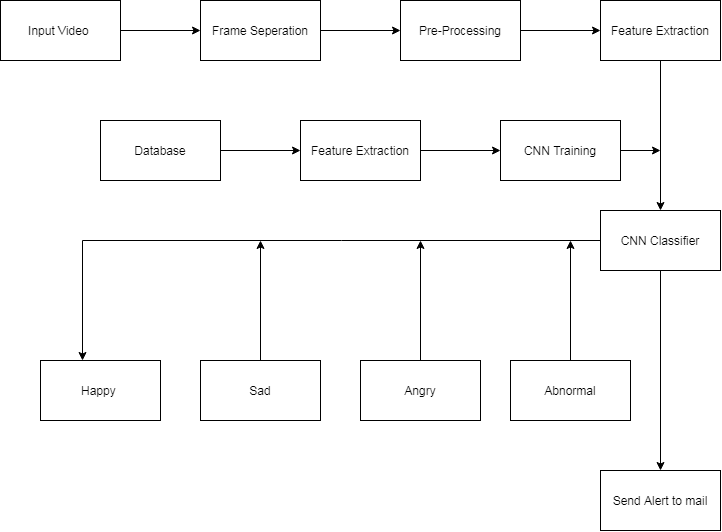

The diagram above was exported from draw.io. Its source (the exported page's mxGraphModel, read from the mxfile embedded in the PNG):
<mxGraphModel dx="1240" dy="689" grid="1" gridSize="10" guides="1" tooltips="1" connect="1" arrows="1" fold="1" page="1" pageScale="1" pageWidth="850" pageHeight="1100" math="0" shadow="0">
  <root>
    <mxCell id="0" />
    <mxCell id="1" parent="0" />
    <mxCell id="XcDXK6JU4V-bdjAcxzB9-3" value="" style="edgeStyle=orthogonalEdgeStyle;rounded=0;orthogonalLoop=1;jettySize=auto;html=1;" parent="1" source="XcDXK6JU4V-bdjAcxzB9-1" target="XcDXK6JU4V-bdjAcxzB9-2" edge="1">
      <mxGeometry relative="1" as="geometry" />
    </mxCell>
    <mxCell id="XcDXK6JU4V-bdjAcxzB9-1" value="Input Video&amp;nbsp;" style="rounded=0;whiteSpace=wrap;html=1;" parent="1" vertex="1">
      <mxGeometry x="80" y="120" width="120" height="60" as="geometry" />
    </mxCell>
    <mxCell id="XcDXK6JU4V-bdjAcxzB9-5" value="" style="edgeStyle=orthogonalEdgeStyle;rounded=0;orthogonalLoop=1;jettySize=auto;html=1;" parent="1" source="XcDXK6JU4V-bdjAcxzB9-2" target="XcDXK6JU4V-bdjAcxzB9-4" edge="1">
      <mxGeometry relative="1" as="geometry" />
    </mxCell>
    <mxCell id="XcDXK6JU4V-bdjAcxzB9-2" value="Frame Seperation" style="whiteSpace=wrap;html=1;rounded=0;" parent="1" vertex="1">
      <mxGeometry x="280" y="120" width="120" height="60" as="geometry" />
    </mxCell>
    <mxCell id="XcDXK6JU4V-bdjAcxzB9-7" value="" style="edgeStyle=orthogonalEdgeStyle;rounded=0;orthogonalLoop=1;jettySize=auto;html=1;" parent="1" source="XcDXK6JU4V-bdjAcxzB9-4" target="XcDXK6JU4V-bdjAcxzB9-6" edge="1">
      <mxGeometry relative="1" as="geometry" />
    </mxCell>
    <mxCell id="XcDXK6JU4V-bdjAcxzB9-4" value="Pre-Processing" style="whiteSpace=wrap;html=1;rounded=0;" parent="1" vertex="1">
      <mxGeometry x="480" y="120" width="120" height="60" as="geometry" />
    </mxCell>
    <mxCell id="XcDXK6JU4V-bdjAcxzB9-14" value="" style="edgeStyle=orthogonalEdgeStyle;rounded=0;orthogonalLoop=1;jettySize=auto;html=1;" parent="1" source="XcDXK6JU4V-bdjAcxzB9-6" target="XcDXK6JU4V-bdjAcxzB9-13" edge="1">
      <mxGeometry relative="1" as="geometry" />
    </mxCell>
    <mxCell id="XcDXK6JU4V-bdjAcxzB9-6" value="Feature Extraction" style="whiteSpace=wrap;html=1;rounded=0;" parent="1" vertex="1">
      <mxGeometry x="680" y="120" width="120" height="60" as="geometry" />
    </mxCell>
    <mxCell id="XcDXK6JU4V-bdjAcxzB9-10" value="" style="edgeStyle=orthogonalEdgeStyle;rounded=0;orthogonalLoop=1;jettySize=auto;html=1;" parent="1" source="XcDXK6JU4V-bdjAcxzB9-8" target="XcDXK6JU4V-bdjAcxzB9-9" edge="1">
      <mxGeometry relative="1" as="geometry" />
    </mxCell>
    <mxCell id="XcDXK6JU4V-bdjAcxzB9-8" value="Database" style="rounded=0;whiteSpace=wrap;html=1;" parent="1" vertex="1">
      <mxGeometry x="180" y="240" width="120" height="60" as="geometry" />
    </mxCell>
    <mxCell id="XcDXK6JU4V-bdjAcxzB9-12" value="" style="edgeStyle=orthogonalEdgeStyle;rounded=0;orthogonalLoop=1;jettySize=auto;html=1;" parent="1" source="XcDXK6JU4V-bdjAcxzB9-9" target="XcDXK6JU4V-bdjAcxzB9-11" edge="1">
      <mxGeometry relative="1" as="geometry" />
    </mxCell>
    <mxCell id="XcDXK6JU4V-bdjAcxzB9-9" value="Feature Extraction" style="rounded=0;whiteSpace=wrap;html=1;" parent="1" vertex="1">
      <mxGeometry x="380" y="240" width="120" height="60" as="geometry" />
    </mxCell>
    <mxCell id="XcDXK6JU4V-bdjAcxzB9-15" style="edgeStyle=orthogonalEdgeStyle;rounded=0;orthogonalLoop=1;jettySize=auto;html=1;" parent="1" source="XcDXK6JU4V-bdjAcxzB9-11" edge="1">
      <mxGeometry relative="1" as="geometry">
        <mxPoint x="740" y="270" as="targetPoint" />
      </mxGeometry>
    </mxCell>
    <mxCell id="XcDXK6JU4V-bdjAcxzB9-11" value="CNN Training" style="rounded=0;whiteSpace=wrap;html=1;" parent="1" vertex="1">
      <mxGeometry x="580" y="240" width="120" height="60" as="geometry" />
    </mxCell>
    <mxCell id="XcDXK6JU4V-bdjAcxzB9-20" style="edgeStyle=orthogonalEdgeStyle;rounded=0;orthogonalLoop=1;jettySize=auto;html=1;entryX=0.35;entryY=0;entryDx=0;entryDy=0;entryPerimeter=0;" parent="1" source="XcDXK6JU4V-bdjAcxzB9-13" target="XcDXK6JU4V-bdjAcxzB9-16" edge="1">
      <mxGeometry relative="1" as="geometry">
        <Array as="points">
          <mxPoint x="162" y="360" />
        </Array>
      </mxGeometry>
    </mxCell>
    <mxCell id="XcDXK6JU4V-bdjAcxzB9-24" style="edgeStyle=orthogonalEdgeStyle;rounded=0;orthogonalLoop=1;jettySize=auto;html=1;" parent="1" source="XcDXK6JU4V-bdjAcxzB9-13" edge="1">
      <mxGeometry relative="1" as="geometry">
        <mxPoint x="740" y="590" as="targetPoint" />
      </mxGeometry>
    </mxCell>
    <mxCell id="XcDXK6JU4V-bdjAcxzB9-13" value="CNN Classifier" style="whiteSpace=wrap;html=1;rounded=0;" parent="1" vertex="1">
      <mxGeometry x="680" y="330" width="120" height="60" as="geometry" />
    </mxCell>
    <mxCell id="XcDXK6JU4V-bdjAcxzB9-16" value="Happy&amp;nbsp;" style="rounded=0;whiteSpace=wrap;html=1;" parent="1" vertex="1">
      <mxGeometry x="120" y="480" width="120" height="60" as="geometry" />
    </mxCell>
    <mxCell id="XcDXK6JU4V-bdjAcxzB9-21" style="edgeStyle=orthogonalEdgeStyle;rounded=0;orthogonalLoop=1;jettySize=auto;html=1;" parent="1" source="XcDXK6JU4V-bdjAcxzB9-17" edge="1">
      <mxGeometry relative="1" as="geometry">
        <mxPoint x="340" y="360" as="targetPoint" />
      </mxGeometry>
    </mxCell>
    <mxCell id="XcDXK6JU4V-bdjAcxzB9-17" value="Sad" style="rounded=0;whiteSpace=wrap;html=1;" parent="1" vertex="1">
      <mxGeometry x="280" y="480" width="120" height="60" as="geometry" />
    </mxCell>
    <mxCell id="XcDXK6JU4V-bdjAcxzB9-22" style="edgeStyle=orthogonalEdgeStyle;rounded=0;orthogonalLoop=1;jettySize=auto;html=1;" parent="1" source="XcDXK6JU4V-bdjAcxzB9-18" edge="1">
      <mxGeometry relative="1" as="geometry">
        <mxPoint x="500" y="360" as="targetPoint" />
      </mxGeometry>
    </mxCell>
    <mxCell id="XcDXK6JU4V-bdjAcxzB9-18" value="Angry" style="rounded=0;whiteSpace=wrap;html=1;" parent="1" vertex="1">
      <mxGeometry x="440" y="480" width="120" height="60" as="geometry" />
    </mxCell>
    <mxCell id="XcDXK6JU4V-bdjAcxzB9-23" style="edgeStyle=orthogonalEdgeStyle;rounded=0;orthogonalLoop=1;jettySize=auto;html=1;" parent="1" source="XcDXK6JU4V-bdjAcxzB9-19" edge="1">
      <mxGeometry relative="1" as="geometry">
        <mxPoint x="650" y="360" as="targetPoint" />
      </mxGeometry>
    </mxCell>
    <mxCell id="XcDXK6JU4V-bdjAcxzB9-19" value="Abnormal" style="rounded=0;whiteSpace=wrap;html=1;" parent="1" vertex="1">
      <mxGeometry x="590" y="480" width="120" height="60" as="geometry" />
    </mxCell>
    <mxCell id="XcDXK6JU4V-bdjAcxzB9-25" value="Send Alert to mail" style="rounded=0;whiteSpace=wrap;html=1;" parent="1" vertex="1">
      <mxGeometry x="680" y="590" width="120" height="60" as="geometry" />
    </mxCell>
  </root>
</mxGraphModel>